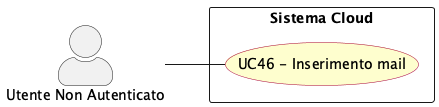

The diagram above was rendered by PlantUML. Its source (embedded in the PNG):
@startuml ins_mail
left to right direction
skinparam actorStyle awesome
skinparam usecase {
  BackgroundColor #FEFECE
  BorderColor #A80036
}

actor "Utente Non Autenticato" as non_authd_usr

rectangle "Sistema Cloud" {
  usecase "UC46 - Inserimento mail" as UC46
}

non_authd_usr -- UC46


@enduml